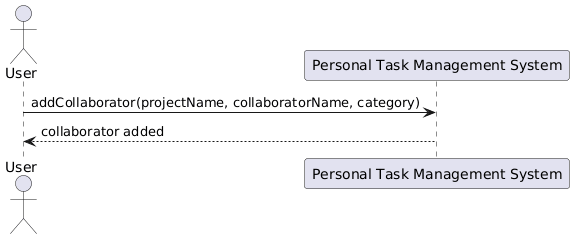

The diagram above was rendered by PlantUML. Its source (embedded in the PNG):
@startuml
actor User
participant "Personal Task Management System" as System

User -> System : addCollaborator(projectName, collaboratorName, category)
System --> User : collaborator added
@enduml